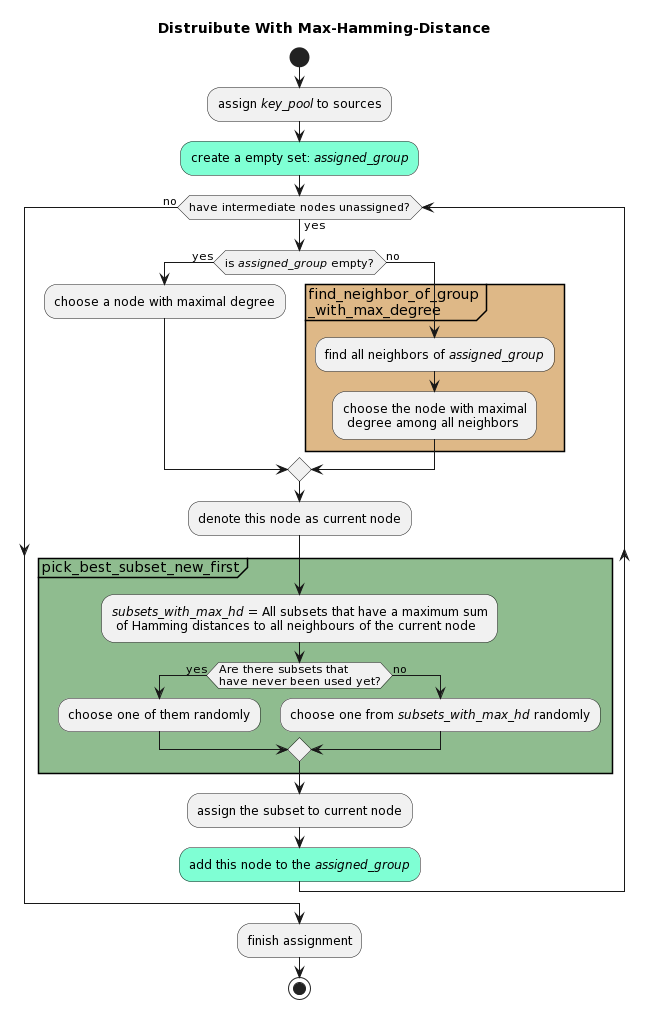

The diagram above was rendered by PlantUML. Its source (embedded in the PNG):
@startuml
title "Distruibute With Max-Hamming-Distance"

start

:assign //key_pool// to sources;
#Aquamarine:create a empty set: //assigned_group//;

while (have intermediate nodes unassigned?) is (yes)

    if (is //assigned_group// empty?) then (yes)
        :choose a node with maximal degree;
    else (no)
        partition #BurlyWood "find_neighbor_of_group\n_with_max_degree" {
            :find all neighbors of //assigned_group//;
            :choose the node with maximal\n degree among all neighbors;
        }
    endif

    :denote this node as current node;

    partition #DarkSeaGreen "pick_best_subset_new_first" {
        ://subsets_with_max_hd// = All subsets that have a maximum sum\n of Hamming distances to all neighbours of the current node;
        if (Are there subsets that\nhave never been used yet?) then (yes)
            :choose one of them randomly;
        else (no)
            :choose one from //subsets_with_max_hd// randomly;
        endif
    }

    :assign the subset to current node;
    #Aquamarine:add this node to the //assigned_group//;

endwhile (no)
:finish assignment;

stop
@enduml